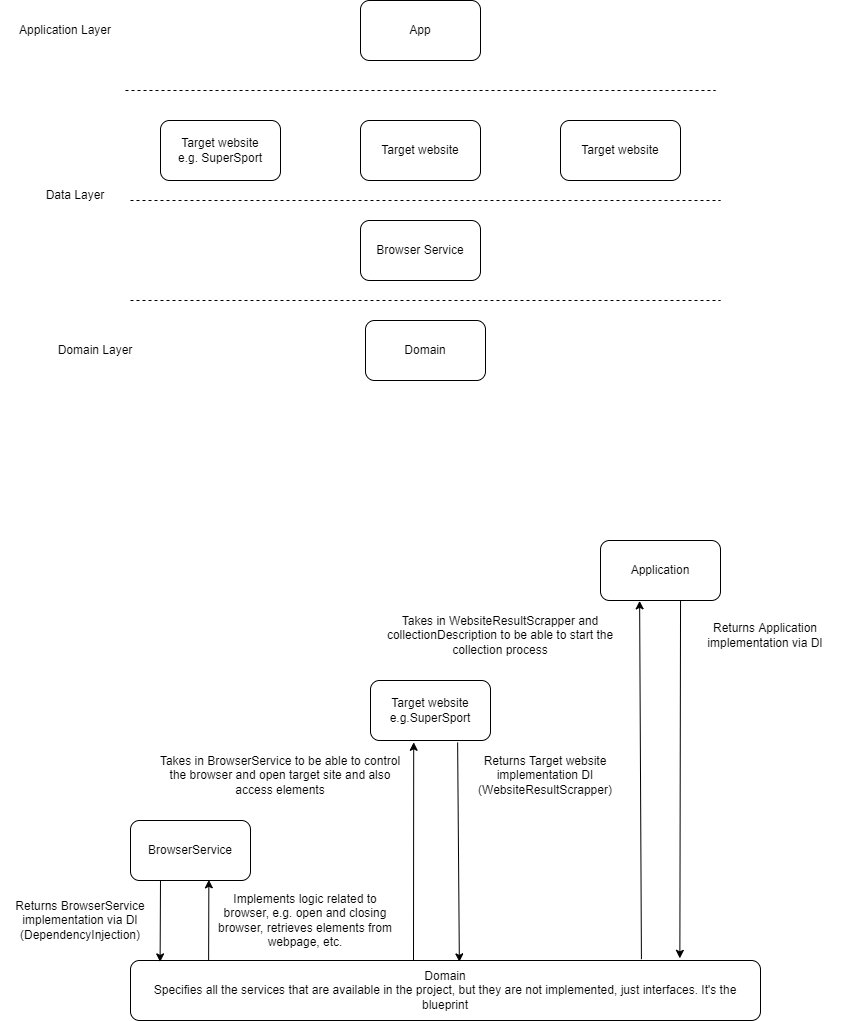

The diagram above was exported from draw.io. Its source (the exported page's mxGraphModel, read from the mxfile embedded in the PNG):
<mxGraphModel dx="1662" dy="754" grid="1" gridSize="10" guides="1" tooltips="1" connect="1" arrows="1" fold="1" page="1" pageScale="1" pageWidth="850" pageHeight="1100" math="0" shadow="0">
  <root>
    <mxCell id="0" />
    <mxCell id="1" parent="0" />
    <mxCell id="6ZvMwpCU4biin44_zKja-1" value="Domain" style="rounded=1;whiteSpace=wrap;html=1;" vertex="1" parent="1">
      <mxGeometry x="365" y="380" width="120" height="60" as="geometry" />
    </mxCell>
    <mxCell id="6ZvMwpCU4biin44_zKja-2" value="" style="endArrow=none;dashed=1;html=1;rounded=0;" edge="1" parent="1">
      <mxGeometry width="50" height="50" relative="1" as="geometry">
        <mxPoint x="130" y="360" as="sourcePoint" />
        <mxPoint x="720" y="360" as="targetPoint" />
      </mxGeometry>
    </mxCell>
    <mxCell id="6ZvMwpCU4biin44_zKja-3" value="Browser Service" style="rounded=1;whiteSpace=wrap;html=1;" vertex="1" parent="1">
      <mxGeometry x="360" y="280" width="120" height="60" as="geometry" />
    </mxCell>
    <mxCell id="6ZvMwpCU4biin44_zKja-4" value="" style="endArrow=none;dashed=1;html=1;rounded=0;" edge="1" parent="1">
      <mxGeometry width="50" height="50" relative="1" as="geometry">
        <mxPoint x="130" y="260" as="sourcePoint" />
        <mxPoint x="720" y="260" as="targetPoint" />
      </mxGeometry>
    </mxCell>
    <mxCell id="6ZvMwpCU4biin44_zKja-5" value="Target website&lt;br&gt;e.g. SuperSport" style="rounded=1;whiteSpace=wrap;html=1;" vertex="1" parent="1">
      <mxGeometry x="160" y="180" width="120" height="60" as="geometry" />
    </mxCell>
    <mxCell id="6ZvMwpCU4biin44_zKja-7" value="Target website" style="rounded=1;whiteSpace=wrap;html=1;" vertex="1" parent="1">
      <mxGeometry x="360" y="180" width="120" height="60" as="geometry" />
    </mxCell>
    <mxCell id="6ZvMwpCU4biin44_zKja-8" value="Target website" style="rounded=1;whiteSpace=wrap;html=1;" vertex="1" parent="1">
      <mxGeometry x="560" y="180" width="120" height="60" as="geometry" />
    </mxCell>
    <mxCell id="6ZvMwpCU4biin44_zKja-9" value="" style="endArrow=none;dashed=1;html=1;rounded=0;" edge="1" parent="1">
      <mxGeometry width="50" height="50" relative="1" as="geometry">
        <mxPoint x="125" y="150" as="sourcePoint" />
        <mxPoint x="715" y="150" as="targetPoint" />
      </mxGeometry>
    </mxCell>
    <mxCell id="6ZvMwpCU4biin44_zKja-10" value="App" style="rounded=1;whiteSpace=wrap;html=1;" vertex="1" parent="1">
      <mxGeometry x="360" y="60" width="120" height="60" as="geometry" />
    </mxCell>
    <mxCell id="6ZvMwpCU4biin44_zKja-15" value="Domain Layer" style="text;html=1;strokeColor=none;fillColor=none;align=center;verticalAlign=middle;whiteSpace=wrap;rounded=0;" vertex="1" parent="1">
      <mxGeometry x="40" y="395" width="110" height="30" as="geometry" />
    </mxCell>
    <mxCell id="6ZvMwpCU4biin44_zKja-16" value="Data Layer" style="text;html=1;strokeColor=none;fillColor=none;align=center;verticalAlign=middle;whiteSpace=wrap;rounded=0;" vertex="1" parent="1">
      <mxGeometry x="20" y="240" width="110" height="30" as="geometry" />
    </mxCell>
    <mxCell id="6ZvMwpCU4biin44_zKja-17" value="Application Layer" style="text;html=1;strokeColor=none;fillColor=none;align=center;verticalAlign=middle;whiteSpace=wrap;rounded=0;" vertex="1" parent="1">
      <mxGeometry x="10" y="75" width="110" height="30" as="geometry" />
    </mxCell>
    <mxCell id="6ZvMwpCU4biin44_zKja-18" value="Domain&lt;br&gt;Specifies all the services that are available in the project, but they are not implemented, just interfaces. It's the blueprint" style="rounded=1;whiteSpace=wrap;html=1;" vertex="1" parent="1">
      <mxGeometry x="130" y="1020" width="630" height="60" as="geometry" />
    </mxCell>
    <mxCell id="6ZvMwpCU4biin44_zKja-19" value="BrowserService" style="rounded=1;whiteSpace=wrap;html=1;" vertex="1" parent="1">
      <mxGeometry x="130" y="880" width="120" height="60" as="geometry" />
    </mxCell>
    <mxCell id="6ZvMwpCU4biin44_zKja-20" value="" style="endArrow=classic;html=1;rounded=0;exitX=0.25;exitY=1;exitDx=0;exitDy=0;entryX=0.047;entryY=0.023;entryDx=0;entryDy=0;entryPerimeter=0;" edge="1" parent="1" source="6ZvMwpCU4biin44_zKja-19" target="6ZvMwpCU4biin44_zKja-18">
      <mxGeometry width="50" height="50" relative="1" as="geometry">
        <mxPoint x="380" y="1030" as="sourcePoint" />
        <mxPoint x="430" y="980" as="targetPoint" />
      </mxGeometry>
    </mxCell>
    <mxCell id="6ZvMwpCU4biin44_zKja-21" value="" style="endArrow=classic;html=1;rounded=0;exitX=0.124;exitY=-0.011;exitDx=0;exitDy=0;exitPerimeter=0;entryX=0.653;entryY=0.989;entryDx=0;entryDy=0;entryPerimeter=0;" edge="1" parent="1" source="6ZvMwpCU4biin44_zKja-18" target="6ZvMwpCU4biin44_zKja-19">
      <mxGeometry width="50" height="50" relative="1" as="geometry">
        <mxPoint x="380" y="890" as="sourcePoint" />
        <mxPoint x="430" y="840" as="targetPoint" />
      </mxGeometry>
    </mxCell>
    <mxCell id="6ZvMwpCU4biin44_zKja-22" value="Implements logic related to browser, e.g. open and closing browser, retrieves elements from webpage, etc." style="text;html=1;strokeColor=none;fillColor=none;align=center;verticalAlign=middle;whiteSpace=wrap;rounded=0;" vertex="1" parent="1">
      <mxGeometry x="210" y="950" width="190" height="60" as="geometry" />
    </mxCell>
    <mxCell id="6ZvMwpCU4biin44_zKja-23" value="Returns BrowserService implementation via DI (DependencyInjection)" style="text;html=1;strokeColor=none;fillColor=none;align=center;verticalAlign=middle;whiteSpace=wrap;rounded=0;" vertex="1" parent="1">
      <mxGeometry y="955" width="160" height="50" as="geometry" />
    </mxCell>
    <mxCell id="6ZvMwpCU4biin44_zKja-24" value="Target website&lt;br&gt;e.g.SuperSport" style="rounded=1;whiteSpace=wrap;html=1;" vertex="1" parent="1">
      <mxGeometry x="370" y="740" width="120" height="60" as="geometry" />
    </mxCell>
    <mxCell id="6ZvMwpCU4biin44_zKja-25" value="" style="endArrow=classic;html=1;rounded=0;entryX=0.36;entryY=1.03;entryDx=0;entryDy=0;entryPerimeter=0;" edge="1" parent="1" target="6ZvMwpCU4biin44_zKja-24">
      <mxGeometry width="50" height="50" relative="1" as="geometry">
        <mxPoint x="413" y="1020" as="sourcePoint" />
        <mxPoint x="240" y="890" as="targetPoint" />
      </mxGeometry>
    </mxCell>
    <mxCell id="6ZvMwpCU4biin44_zKja-26" value="Takes in BrowserService to be able to control the browser and open target site and also access elements" style="text;html=1;strokeColor=none;fillColor=none;align=center;verticalAlign=middle;whiteSpace=wrap;rounded=0;" vertex="1" parent="1">
      <mxGeometry x="150" y="810" width="260" height="50" as="geometry" />
    </mxCell>
    <mxCell id="6ZvMwpCU4biin44_zKja-27" value="" style="endArrow=classic;html=1;rounded=0;exitX=0.726;exitY=1.033;exitDx=0;exitDy=0;exitPerimeter=0;entryX=0.522;entryY=0.023;entryDx=0;entryDy=0;entryPerimeter=0;" edge="1" parent="1" source="6ZvMwpCU4biin44_zKja-24" target="6ZvMwpCU4biin44_zKja-18">
      <mxGeometry width="50" height="50" relative="1" as="geometry">
        <mxPoint x="410" y="900" as="sourcePoint" />
        <mxPoint x="460" y="850" as="targetPoint" />
      </mxGeometry>
    </mxCell>
    <mxCell id="6ZvMwpCU4biin44_zKja-28" value="Returns Target website implementation DI (WebsiteResultScrapper)" style="text;html=1;strokeColor=none;fillColor=none;align=center;verticalAlign=middle;whiteSpace=wrap;rounded=0;" vertex="1" parent="1">
      <mxGeometry x="460" y="810" width="170" height="50" as="geometry" />
    </mxCell>
    <mxCell id="6ZvMwpCU4biin44_zKja-29" value="Application" style="rounded=1;whiteSpace=wrap;html=1;" vertex="1" parent="1">
      <mxGeometry x="600" y="600" width="120" height="60" as="geometry" />
    </mxCell>
    <mxCell id="6ZvMwpCU4biin44_zKja-30" value="" style="endArrow=classic;html=1;rounded=0;exitX=0.811;exitY=-0.022;exitDx=0;exitDy=0;exitPerimeter=0;entryX=0.326;entryY=1.006;entryDx=0;entryDy=0;entryPerimeter=0;" edge="1" parent="1" source="6ZvMwpCU4biin44_zKja-18" target="6ZvMwpCU4biin44_zKja-29">
      <mxGeometry width="50" height="50" relative="1" as="geometry">
        <mxPoint x="560" y="810" as="sourcePoint" />
        <mxPoint x="610" y="760" as="targetPoint" />
      </mxGeometry>
    </mxCell>
    <mxCell id="6ZvMwpCU4biin44_zKja-31" value="" style="endArrow=classic;html=1;rounded=0;exitX=0.667;exitY=1.006;exitDx=0;exitDy=0;exitPerimeter=0;entryX=0.872;entryY=-0.036;entryDx=0;entryDy=0;entryPerimeter=0;" edge="1" parent="1" source="6ZvMwpCU4biin44_zKja-29" target="6ZvMwpCU4biin44_zKja-18">
      <mxGeometry width="50" height="50" relative="1" as="geometry">
        <mxPoint x="650.9300000000001" y="1028.6799999999998" as="sourcePoint" />
        <mxPoint x="780" y="910" as="targetPoint" />
      </mxGeometry>
    </mxCell>
    <mxCell id="6ZvMwpCU4biin44_zKja-32" value="Takes in WebsiteResultScrapper and collectionDescription to be able to start the collection process" style="text;html=1;strokeColor=none;fillColor=none;align=center;verticalAlign=middle;whiteSpace=wrap;rounded=0;" vertex="1" parent="1">
      <mxGeometry x="365" y="670" width="270" height="50" as="geometry" />
    </mxCell>
    <mxCell id="6ZvMwpCU4biin44_zKja-33" value="Returns Application implementation via DI" style="text;html=1;strokeColor=none;fillColor=none;align=center;verticalAlign=middle;whiteSpace=wrap;rounded=0;" vertex="1" parent="1">
      <mxGeometry x="690" y="680" width="150" height="30" as="geometry" />
    </mxCell>
  </root>
</mxGraphModel>